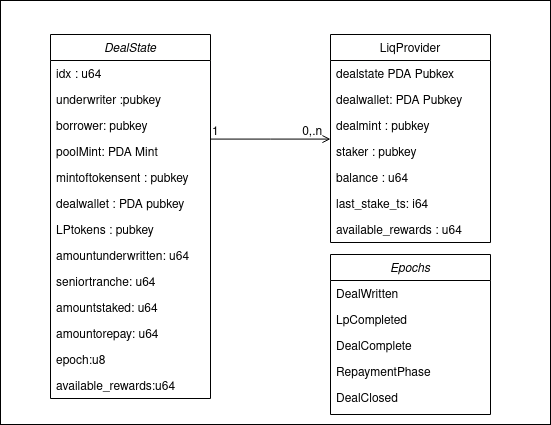

The diagram above was exported from draw.io. Its source (the exported page's mxGraphModel, read from the mxfile embedded in the PNG):
<mxGraphModel dx="1021" dy="526" grid="1" gridSize="10" guides="1" tooltips="1" connect="1" arrows="1" fold="1" page="1" pageScale="1" pageWidth="827" pageHeight="1169" math="0" shadow="0">
  <root>
    <mxCell id="0" />
    <mxCell id="1" parent="0" />
    <mxCell id="2" value="" style="rounded=0;whiteSpace=wrap;html=1;" vertex="1" parent="1">
      <mxGeometry x="170" y="66" width="550" height="424" as="geometry" />
    </mxCell>
    <mxCell id="3" value="DealState" style="swimlane;fontStyle=2;align=center;verticalAlign=top;childLayout=stackLayout;horizontal=1;startSize=26;horizontalStack=0;resizeParent=1;resizeLast=0;collapsible=1;marginBottom=0;rounded=0;shadow=0;strokeWidth=1;" vertex="1" parent="1">
      <mxGeometry x="220" y="100" width="160" height="364" as="geometry">
        <mxRectangle x="230" y="140" width="160" height="26" as="alternateBounds" />
      </mxGeometry>
    </mxCell>
    <mxCell id="4" value="idx : u64" style="text;align=left;verticalAlign=top;spacingLeft=4;spacingRight=4;overflow=hidden;rotatable=0;points=[[0,0.5],[1,0.5]];portConstraint=eastwest;" vertex="1" parent="3">
      <mxGeometry y="26" width="160" height="26" as="geometry" />
    </mxCell>
    <mxCell id="5" value="underwriter :pubkey" style="text;align=left;verticalAlign=top;spacingLeft=4;spacingRight=4;overflow=hidden;rotatable=0;points=[[0,0.5],[1,0.5]];portConstraint=eastwest;rounded=0;shadow=0;html=0;" vertex="1" parent="3">
      <mxGeometry y="52" width="160" height="26" as="geometry" />
    </mxCell>
    <mxCell id="6" value="borrower: pubkey" style="text;align=left;verticalAlign=top;spacingLeft=4;spacingRight=4;overflow=hidden;rotatable=0;points=[[0,0.5],[1,0.5]];portConstraint=eastwest;rounded=0;shadow=0;html=0;" vertex="1" parent="3">
      <mxGeometry y="78" width="160" height="26" as="geometry" />
    </mxCell>
    <mxCell id="7" value="poolMint: PDA Mint" style="text;align=left;verticalAlign=top;spacingLeft=4;spacingRight=4;overflow=hidden;rotatable=0;points=[[0,0.5],[1,0.5]];portConstraint=eastwest;rounded=0;shadow=0;html=0;" vertex="1" parent="3">
      <mxGeometry y="104" width="160" height="26" as="geometry" />
    </mxCell>
    <mxCell id="8" value="mintoftokensent : pubkey" style="text;align=left;verticalAlign=top;spacingLeft=4;spacingRight=4;overflow=hidden;rotatable=0;points=[[0,0.5],[1,0.5]];portConstraint=eastwest;" vertex="1" parent="3">
      <mxGeometry y="130" width="160" height="26" as="geometry" />
    </mxCell>
    <mxCell id="9" value="dealwallet : PDA pubkey" style="text;align=left;verticalAlign=top;spacingLeft=4;spacingRight=4;overflow=hidden;rotatable=0;points=[[0,0.5],[1,0.5]];portConstraint=eastwest;rounded=0;shadow=0;html=0;" vertex="1" parent="3">
      <mxGeometry y="156" width="160" height="26" as="geometry" />
    </mxCell>
    <mxCell id="10" value="LPtokens : pubkey" style="text;align=left;verticalAlign=top;spacingLeft=4;spacingRight=4;overflow=hidden;rotatable=0;points=[[0,0.5],[1,0.5]];portConstraint=eastwest;rounded=0;shadow=0;html=0;" vertex="1" parent="3">
      <mxGeometry y="182" width="160" height="26" as="geometry" />
    </mxCell>
    <mxCell id="11" value="amountunderwritten: u64" style="text;align=left;verticalAlign=top;spacingLeft=4;spacingRight=4;overflow=hidden;rotatable=0;points=[[0,0.5],[1,0.5]];portConstraint=eastwest;rounded=0;shadow=0;html=0;" vertex="1" parent="3">
      <mxGeometry y="208" width="160" height="26" as="geometry" />
    </mxCell>
    <mxCell id="12" value="seniortranche: u64" style="text;align=left;verticalAlign=top;spacingLeft=4;spacingRight=4;overflow=hidden;rotatable=0;points=[[0,0.5],[1,0.5]];portConstraint=eastwest;rounded=0;shadow=0;html=0;" vertex="1" parent="3">
      <mxGeometry y="234" width="160" height="26" as="geometry" />
    </mxCell>
    <mxCell id="13" value="amountstaked: u64" style="text;align=left;verticalAlign=top;spacingLeft=4;spacingRight=4;overflow=hidden;rotatable=0;points=[[0,0.5],[1,0.5]];portConstraint=eastwest;rounded=0;shadow=0;html=0;" vertex="1" parent="3">
      <mxGeometry y="260" width="160" height="26" as="geometry" />
    </mxCell>
    <mxCell id="14" value="amountorepay: u64" style="text;align=left;verticalAlign=top;spacingLeft=4;spacingRight=4;overflow=hidden;rotatable=0;points=[[0,0.5],[1,0.5]];portConstraint=eastwest;rounded=0;shadow=0;html=0;" vertex="1" parent="3">
      <mxGeometry y="286" width="160" height="26" as="geometry" />
    </mxCell>
    <mxCell id="15" value="epoch:u8" style="text;align=left;verticalAlign=top;spacingLeft=4;spacingRight=4;overflow=hidden;rotatable=0;points=[[0,0.5],[1,0.5]];portConstraint=eastwest;rounded=0;shadow=0;html=0;" vertex="1" parent="3">
      <mxGeometry y="312" width="160" height="26" as="geometry" />
    </mxCell>
    <mxCell id="16" value="available_rewards:u64" style="text;align=left;verticalAlign=top;spacingLeft=4;spacingRight=4;overflow=hidden;rotatable=0;points=[[0,0.5],[1,0.5]];portConstraint=eastwest;rounded=0;shadow=0;html=0;" vertex="1" parent="3">
      <mxGeometry y="338" width="160" height="26" as="geometry" />
    </mxCell>
    <mxCell id="17" value="LiqProvider" style="swimlane;fontStyle=0;align=center;verticalAlign=top;childLayout=stackLayout;horizontal=1;startSize=26;horizontalStack=0;resizeParent=1;resizeLast=0;collapsible=1;marginBottom=0;rounded=0;shadow=0;strokeWidth=1;" vertex="1" parent="1">
      <mxGeometry x="500" y="100" width="160" height="208" as="geometry">
        <mxRectangle x="550" y="140" width="160" height="26" as="alternateBounds" />
      </mxGeometry>
    </mxCell>
    <mxCell id="18" value="dealstate PDA Pubkex" style="text;align=left;verticalAlign=top;spacingLeft=4;spacingRight=4;overflow=hidden;rotatable=0;points=[[0,0.5],[1,0.5]];portConstraint=eastwest;" vertex="1" parent="17">
      <mxGeometry y="26" width="160" height="26" as="geometry" />
    </mxCell>
    <mxCell id="19" value="dealwallet: PDA Pubkey" style="text;align=left;verticalAlign=top;spacingLeft=4;spacingRight=4;overflow=hidden;rotatable=0;points=[[0,0.5],[1,0.5]];portConstraint=eastwest;rounded=0;shadow=0;html=0;" vertex="1" parent="17">
      <mxGeometry y="52" width="160" height="26" as="geometry" />
    </mxCell>
    <mxCell id="20" value="dealmint : pubkey" style="text;align=left;verticalAlign=top;spacingLeft=4;spacingRight=4;overflow=hidden;rotatable=0;points=[[0,0.5],[1,0.5]];portConstraint=eastwest;rounded=0;shadow=0;html=0;" vertex="1" parent="17">
      <mxGeometry y="78" width="160" height="26" as="geometry" />
    </mxCell>
    <mxCell id="21" value="staker : pubkey" style="text;align=left;verticalAlign=top;spacingLeft=4;spacingRight=4;overflow=hidden;rotatable=0;points=[[0,0.5],[1,0.5]];portConstraint=eastwest;rounded=0;shadow=0;html=0;" vertex="1" parent="17">
      <mxGeometry y="104" width="160" height="26" as="geometry" />
    </mxCell>
    <mxCell id="22" value="balance : u64" style="text;align=left;verticalAlign=top;spacingLeft=4;spacingRight=4;overflow=hidden;rotatable=0;points=[[0,0.5],[1,0.5]];portConstraint=eastwest;rounded=0;shadow=0;html=0;" vertex="1" parent="17">
      <mxGeometry y="130" width="160" height="26" as="geometry" />
    </mxCell>
    <mxCell id="23" value="last_stake_ts: i64" style="text;align=left;verticalAlign=top;spacingLeft=4;spacingRight=4;overflow=hidden;rotatable=0;points=[[0,0.5],[1,0.5]];portConstraint=eastwest;" vertex="1" parent="17">
      <mxGeometry y="156" width="160" height="26" as="geometry" />
    </mxCell>
    <mxCell id="24" value="available_rewards : u64" style="text;align=left;verticalAlign=top;spacingLeft=4;spacingRight=4;overflow=hidden;rotatable=0;points=[[0,0.5],[1,0.5]];portConstraint=eastwest;rounded=0;shadow=0;html=0;" vertex="1" parent="17">
      <mxGeometry y="182" width="160" height="26" as="geometry" />
    </mxCell>
    <mxCell id="25" value="" style="endArrow=open;shadow=0;strokeWidth=1;rounded=0;endFill=1;edgeStyle=elbowEdgeStyle;elbow=vertical;" edge="1" source="3" target="17" parent="1">
      <mxGeometry x="0.5" y="41" relative="1" as="geometry">
        <mxPoint x="380" y="192" as="sourcePoint" />
        <mxPoint x="540" y="192" as="targetPoint" />
        <mxPoint x="-40" y="32" as="offset" />
      </mxGeometry>
    </mxCell>
    <mxCell id="26" value="1" style="resizable=0;align=left;verticalAlign=bottom;labelBackgroundColor=none;fontSize=12;" connectable="0" vertex="1" parent="25">
      <mxGeometry x="-1" relative="1" as="geometry">
        <mxPoint as="offset" />
      </mxGeometry>
    </mxCell>
    <mxCell id="27" value="0,.n" style="resizable=0;align=right;verticalAlign=bottom;labelBackgroundColor=none;fontSize=12;" connectable="0" vertex="1" parent="25">
      <mxGeometry x="1" relative="1" as="geometry">
        <mxPoint x="-7" as="offset" />
      </mxGeometry>
    </mxCell>
    <mxCell id="28" value="Epochs" style="swimlane;fontStyle=2;align=center;verticalAlign=top;childLayout=stackLayout;horizontal=1;startSize=26;horizontalStack=0;resizeParent=1;resizeLast=0;collapsible=1;marginBottom=0;rounded=0;shadow=0;strokeWidth=1;" vertex="1" parent="1">
      <mxGeometry x="500" y="320" width="160" height="160" as="geometry">
        <mxRectangle x="230" y="140" width="160" height="26" as="alternateBounds" />
      </mxGeometry>
    </mxCell>
    <mxCell id="29" value="DealWritten" style="text;align=left;verticalAlign=top;spacingLeft=4;spacingRight=4;overflow=hidden;rotatable=0;points=[[0,0.5],[1,0.5]];portConstraint=eastwest;" vertex="1" parent="28">
      <mxGeometry y="26" width="160" height="26" as="geometry" />
    </mxCell>
    <mxCell id="30" value="LpCompleted" style="text;align=left;verticalAlign=top;spacingLeft=4;spacingRight=4;overflow=hidden;rotatable=0;points=[[0,0.5],[1,0.5]];portConstraint=eastwest;rounded=0;shadow=0;html=0;" vertex="1" parent="28">
      <mxGeometry y="52" width="160" height="26" as="geometry" />
    </mxCell>
    <mxCell id="31" value="DealComplete" style="text;align=left;verticalAlign=top;spacingLeft=4;spacingRight=4;overflow=hidden;rotatable=0;points=[[0,0.5],[1,0.5]];portConstraint=eastwest;rounded=0;shadow=0;html=0;" vertex="1" parent="28">
      <mxGeometry y="78" width="160" height="26" as="geometry" />
    </mxCell>
    <mxCell id="32" value="RepaymentPhase" style="text;align=left;verticalAlign=top;spacingLeft=4;spacingRight=4;overflow=hidden;rotatable=0;points=[[0,0.5],[1,0.5]];portConstraint=eastwest;" vertex="1" parent="28">
      <mxGeometry y="104" width="160" height="26" as="geometry" />
    </mxCell>
    <mxCell id="33" value="DealClosed" style="text;align=left;verticalAlign=top;spacingLeft=4;spacingRight=4;overflow=hidden;rotatable=0;points=[[0,0.5],[1,0.5]];portConstraint=eastwest;rounded=0;shadow=0;html=0;" vertex="1" parent="28">
      <mxGeometry y="130" width="160" height="26" as="geometry" />
    </mxCell>
  </root>
</mxGraphModel>